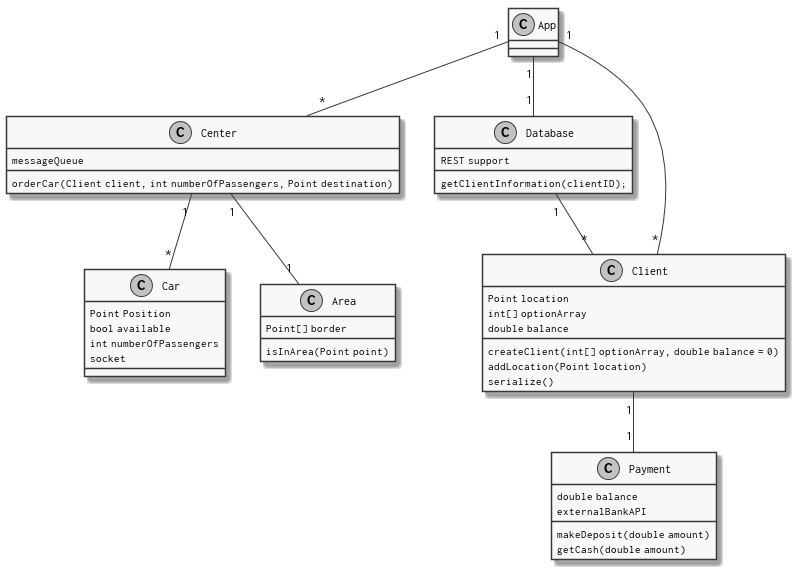

The diagram above was rendered by PlantUML. Its source (embedded in the PNG):
@startuml
skinparam {
  monochrome true
}

class Car {
  Point Position
  bool available
  int numberOfPassengers
  socket

}

class Area {
  Point[] border
  
  isInArea(Point point)
}

class Center {
  messageQueue

  orderCar(Client client, int numberOfPassengers, Point destination)
  
}

class Database {
  REST support
  getClientInformation(clientID);
}

class App {
  
}

class Payment {
  double balance
  externalBankAPI

  makeDeposit(double amount)
  getCash(double amount)
}

class Client {
  Point location
  int[] optionArray
  double balance

  createClient(int[] optionArray, double balance = 0)
  addLocation(Point location)
  serialize()
}

App "1" -- "*" Client
App "1" -- "*" Center
Center "1" -- "*" Car
Center "1" -- "1" Area
App "1" -- "1" Database
Database "1" -- "*" Client
Client "1" -- "1" Payment

@enduml